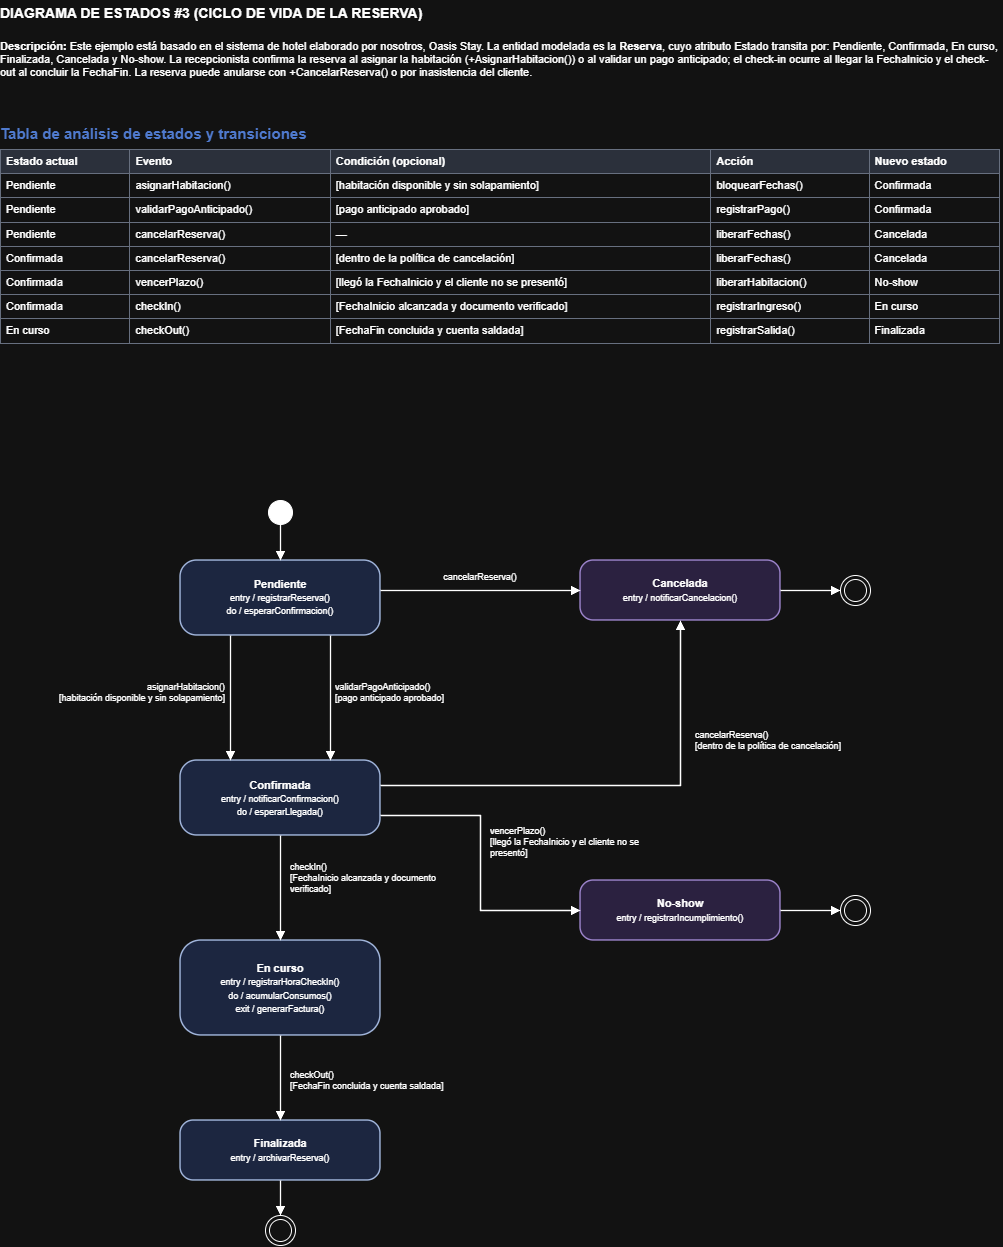

The diagram above was exported from draw.io. Its source (the exported page's mxGraphModel, read from the mxfile embedded in the PNG):
<mxGraphModel dx="2884" dy="1277" grid="1" gridSize="10" guides="1" tooltips="1" connect="1" arrows="1" fold="1" page="1" pageScale="1" pageWidth="1100" pageHeight="1320" background="none" math="0" shadow="0">
  <root>
    <mxCell id="0" />
    <mxCell id="1" parent="0" />
    <mxCell id="h" parent="1" style="text;html=1;whiteSpace=wrap;align=left;verticalAlign=middle;fontSize=14;fontStyle=1;fontColor=light-dark(#000000,#FFFFFF);spacing=0;" value="DIAGRAMA DE ESTADOS #3 (CICLO DE VIDA DE LA RESERVA)" vertex="1">
      <mxGeometry height="26" width="1000" x="40" y="10" as="geometry" />
    </mxCell>
    <mxCell id="d" parent="1" style="text;html=1;whiteSpace=wrap;align=left;verticalAlign=top;fontSize=11;fontStyle=0;fontColor=light-dark(#000000,#FFFFFF);spacing=0;" value="&lt;b&gt;Descripción:&lt;/b&gt; Este ejemplo está basado en el sistema de hotel elaborado por nosotros, Oasis Stay. La entidad modelada es la &lt;b&gt;Reserva&lt;/b&gt;, cuyo atributo Estado transita por: Pendiente, Confirmada, En curso, Finalizada, Cancelada y No-show. La recepcionista confirma la reserva al asignar la habitación (+AsignarHabitacion()) o al validar un pago anticipado; el check-in ocurre al llegar la FechaInicio y el check-out al concluir la FechaFin. La reserva puede anularse con +CancelarReserva() o por inasistencia del cliente." vertex="1">
      <mxGeometry height="80" width="1000" x="40" y="45" as="geometry" />
    </mxCell>
    <mxCell id="tab" parent="1" style="text;html=1;whiteSpace=wrap;align=left;verticalAlign=top;overflow=fill;fontColor=light-dark(#000000,#FFFFFF);" value="&lt;div style='font-size:15px;font-weight:bold;color:#5B8DEF;margin-bottom:6px'&gt;Tabla de análisis de estados y transiciones&lt;/div&gt;&lt;table border='1' cellpadding='5' style='border-collapse:collapse;font-size:11px;width:100%;border-color:#8A94A6'&gt;&lt;tr style='background:rgba(120,140,180,0.3);font-weight:bold'&gt;&lt;td&gt;Estado actual&lt;/td&gt;&lt;td&gt;Evento&lt;/td&gt;&lt;td&gt;Condición (opcional)&lt;/td&gt;&lt;td&gt;Acción&lt;/td&gt;&lt;td&gt;Nuevo estado&lt;/td&gt;&lt;/tr&gt;&lt;tr&gt;&lt;td&gt;Pendiente&lt;/td&gt;&lt;td&gt;asignarHabitacion()&lt;/td&gt;&lt;td&gt;[habitación disponible y sin solapamiento]&lt;/td&gt;&lt;td&gt;bloquearFechas()&lt;/td&gt;&lt;td&gt;Confirmada&lt;/td&gt;&lt;/tr&gt;&lt;tr&gt;&lt;td&gt;Pendiente&lt;/td&gt;&lt;td&gt;validarPagoAnticipado()&lt;/td&gt;&lt;td&gt;[pago anticipado aprobado]&lt;/td&gt;&lt;td&gt;registrarPago()&lt;/td&gt;&lt;td&gt;Confirmada&lt;/td&gt;&lt;/tr&gt;&lt;tr&gt;&lt;td&gt;Pendiente&lt;/td&gt;&lt;td&gt;cancelarReserva()&lt;/td&gt;&lt;td&gt;—&lt;/td&gt;&lt;td&gt;liberarFechas()&lt;/td&gt;&lt;td&gt;Cancelada&lt;/td&gt;&lt;/tr&gt;&lt;tr&gt;&lt;td&gt;Confirmada&lt;/td&gt;&lt;td&gt;cancelarReserva()&lt;/td&gt;&lt;td&gt;[dentro de la política de cancelación]&lt;/td&gt;&lt;td&gt;liberarFechas()&lt;/td&gt;&lt;td&gt;Cancelada&lt;/td&gt;&lt;/tr&gt;&lt;tr&gt;&lt;td&gt;Confirmada&lt;/td&gt;&lt;td&gt;vencerPlazo()&lt;/td&gt;&lt;td&gt;[llegó la FechaInicio y el cliente no se presentó]&lt;/td&gt;&lt;td&gt;liberarHabitacion()&lt;/td&gt;&lt;td&gt;No-show&lt;/td&gt;&lt;/tr&gt;&lt;tr&gt;&lt;td&gt;Confirmada&lt;/td&gt;&lt;td&gt;checkIn()&lt;/td&gt;&lt;td&gt;[FechaInicio alcanzada y documento verificado]&lt;/td&gt;&lt;td&gt;registrarIngreso()&lt;/td&gt;&lt;td&gt;En curso&lt;/td&gt;&lt;/tr&gt;&lt;tr&gt;&lt;td&gt;En curso&lt;/td&gt;&lt;td&gt;checkOut()&lt;/td&gt;&lt;td&gt;[FechaFin concluida y cuenta saldada]&lt;/td&gt;&lt;td&gt;registrarSalida()&lt;/td&gt;&lt;td&gt;Finalizada&lt;/td&gt;&lt;/tr&gt;&lt;/table&gt;" vertex="1">
      <mxGeometry height="310" width="1000" x="40" y="135" as="geometry" />
    </mxCell>
    <mxCell id="i" parent="1" style="ellipse;html=1;fillColor=light-dark(#000000,#FFFFFF);strokeColor=light-dark(#000000,#FFFFFF);" value="" vertex="1">
      <mxGeometry height="24" width="24" x="308" y="510" as="geometry" />
    </mxCell>
    <mxCell id="pen" parent="1" style="rounded=1;arcSize=22;whiteSpace=wrap;html=1;fillColor=light-dark(#DAE8FC,#1C2640);strokeColor=light-dark(#6C8EBF,#9FB3D9);strokeWidth=1.5;fontColor=light-dark(#000000,#FFFFFF);fontSize=11;align=center;verticalAlign=middle;" value="&lt;b&gt;Pendiente&lt;/b&gt;&lt;br&gt;&lt;font style='font-size:9px'&gt;entry / registrarReserva()&lt;/font&gt;&lt;br&gt;&lt;font style='font-size:9px'&gt;do / esperarConfirmacion()&lt;/font&gt;" vertex="1">
      <mxGeometry height="75" width="200" x="220" y="570" as="geometry" />
    </mxCell>
    <mxCell id="can" parent="1" style="rounded=1;arcSize=22;whiteSpace=wrap;html=1;fillColor=light-dark(#E1D5E7,#2B2140);strokeColor=light-dark(#9673A6,#9A82C9);strokeWidth=1.5;fontColor=light-dark(#000000,#FFFFFF);fontSize=11;align=center;verticalAlign=middle;" value="&lt;b&gt;Cancelada&lt;/b&gt;&lt;br&gt;&lt;font style='font-size:9px'&gt;entry / notificarCancelacion()&lt;/font&gt;" vertex="1">
      <mxGeometry height="60" width="200" x="620" y="570" as="geometry" />
    </mxCell>
    <mxCell id="con" parent="1" style="rounded=1;arcSize=22;whiteSpace=wrap;html=1;fillColor=light-dark(#DAE8FC,#1C2640);strokeColor=light-dark(#6C8EBF,#9FB3D9);strokeWidth=1.5;fontColor=light-dark(#000000,#FFFFFF);fontSize=11;align=center;verticalAlign=middle;" value="&lt;b&gt;Confirmada&lt;/b&gt;&lt;br&gt;&lt;font style='font-size:9px'&gt;entry / notificarConfirmacion()&lt;/font&gt;&lt;br&gt;&lt;font style='font-size:9px'&gt;do / esperarLlegada()&lt;/font&gt;" vertex="1">
      <mxGeometry height="75" width="200" x="220" y="770" as="geometry" />
    </mxCell>
    <mxCell id="nos" parent="1" style="rounded=1;arcSize=22;whiteSpace=wrap;html=1;fillColor=light-dark(#E1D5E7,#2B2140);strokeColor=light-dark(#9673A6,#9A82C9);strokeWidth=1.5;fontColor=light-dark(#000000,#FFFFFF);fontSize=11;align=center;verticalAlign=middle;" value="&lt;b&gt;No-show&lt;/b&gt;&lt;br&gt;&lt;font style='font-size:9px'&gt;entry / registrarIncumplimiento()&lt;/font&gt;" vertex="1">
      <mxGeometry height="60" width="200" x="620" y="890" as="geometry" />
    </mxCell>
    <mxCell id="cur" parent="1" style="rounded=1;arcSize=22;whiteSpace=wrap;html=1;fillColor=light-dark(#DAE8FC,#1C2640);strokeColor=light-dark(#6C8EBF,#9FB3D9);strokeWidth=1.5;fontColor=light-dark(#000000,#FFFFFF);fontSize=11;align=center;verticalAlign=middle;" value="&lt;b&gt;En curso&lt;/b&gt;&lt;br&gt;&lt;font style='font-size:9px'&gt;entry / registrarHoraCheckIn()&lt;/font&gt;&lt;br&gt;&lt;font style='font-size:9px'&gt;do / acumularConsumos()&lt;/font&gt;&lt;br&gt;&lt;font style='font-size:9px'&gt;exit / generarFactura()&lt;/font&gt;" vertex="1">
      <mxGeometry height="95" width="200" x="220" y="950" as="geometry" />
    </mxCell>
    <mxCell id="fin" parent="1" style="rounded=1;arcSize=22;whiteSpace=wrap;html=1;fillColor=light-dark(#DAE8FC,#1C2640);strokeColor=light-dark(#6C8EBF,#9FB3D9);strokeWidth=1.5;fontColor=light-dark(#000000,#FFFFFF);fontSize=11;align=center;verticalAlign=middle;" value="&lt;b&gt;Finalizada&lt;/b&gt;&lt;br&gt;&lt;font style='font-size:9px'&gt;entry / archivarReserva()&lt;/font&gt;" vertex="1">
      <mxGeometry height="60" width="200" x="220" y="1130" as="geometry" />
    </mxCell>
    <mxCell id="f1" parent="1" style="ellipse;html=1;shape=endState;fillColor=light-dark(#FFFFFF,#121212);strokeColor=light-dark(#000000,#FFFFFF);" value="" vertex="1">
      <mxGeometry height="30" width="30" x="880" y="585" as="geometry" />
    </mxCell>
    <mxCell id="f2" parent="1" style="ellipse;html=1;shape=endState;fillColor=light-dark(#FFFFFF,#121212);strokeColor=light-dark(#000000,#FFFFFF);" value="" vertex="1">
      <mxGeometry height="30" width="30" x="880" y="905" as="geometry" />
    </mxCell>
    <mxCell id="f3" parent="1" style="ellipse;html=1;shape=endState;fillColor=light-dark(#FFFFFF,#121212);strokeColor=light-dark(#000000,#FFFFFF);" value="" vertex="1">
      <mxGeometry height="30" width="30" x="305" y="1225" as="geometry" />
    </mxCell>
    <mxCell id="e0" edge="1" parent="1" source="i" style="html=1;rounded=0;strokeColor=light-dark(#000000,#FFFFFF);strokeWidth=1.3;endArrow=block;endFill=1;exitX=0.5;exitY=1.0;exitDx=0;exitDy=0;entryX=0.5;entryY=0.0;entryDx=0;entryDy=0;" target="pen" value="">
      <mxGeometry relative="1" as="geometry" />
    </mxCell>
    <mxCell id="e1" edge="1" parent="1" source="pen" style="html=1;rounded=0;strokeColor=light-dark(#000000,#FFFFFF);strokeWidth=1.3;endArrow=block;endFill=1;exitX=0.25;exitY=1.0;exitDx=0;exitDy=0;entryX=0.25;entryY=0.0;entryDx=0;entryDy=0;" target="con" value="">
      <mxGeometry relative="1" as="geometry" />
    </mxCell>
    <mxCell id="t1" parent="1" style="text;html=1;whiteSpace=wrap;align=right;verticalAlign=middle;fontSize=9;fontStyle=0;fontColor=light-dark(#000000,#FFFFFF);spacing=0;" value="asignarHabitacion()&lt;br&gt;[habitación disponible y sin solapamiento]" vertex="1">
      <mxGeometry height="40" width="215" x="50" y="682" as="geometry" />
    </mxCell>
    <mxCell id="e2" edge="1" parent="1" source="pen" style="html=1;rounded=0;strokeColor=light-dark(#000000,#FFFFFF);strokeWidth=1.3;endArrow=block;endFill=1;exitX=0.75;exitY=1.0;exitDx=0;exitDy=0;entryX=0.75;entryY=0.0;entryDx=0;entryDy=0;" target="con" value="">
      <mxGeometry relative="1" as="geometry" />
    </mxCell>
    <mxCell id="t2" parent="1" style="text;html=1;whiteSpace=wrap;align=left;verticalAlign=middle;fontSize=9;fontStyle=0;fontColor=light-dark(#000000,#FFFFFF);spacing=0;" value="validarPagoAnticipado()&lt;br&gt;[pago anticipado aprobado]" vertex="1">
      <mxGeometry height="40" width="150" x="375" y="682" as="geometry" />
    </mxCell>
    <mxCell id="e3" edge="1" parent="1" source="pen" style="html=1;rounded=0;strokeColor=light-dark(#000000,#FFFFFF);strokeWidth=1.3;endArrow=block;endFill=1;exitX=1.0;exitY=0.4;exitDx=0;exitDy=0;entryX=0.0;entryY=0.5;entryDx=0;entryDy=0;" target="can" value="">
      <mxGeometry relative="1" as="geometry" />
    </mxCell>
    <mxCell id="t3" parent="1" style="text;html=1;whiteSpace=wrap;align=center;verticalAlign=middle;fontSize=9;fontStyle=0;fontColor=light-dark(#000000,#FFFFFF);spacing=0;" value="cancelarReserva()" vertex="1">
      <mxGeometry height="18" width="180" x="430" y="578" as="geometry" />
    </mxCell>
    <mxCell id="e4" edge="1" parent="1" source="con" style="html=1;rounded=0;strokeColor=light-dark(#000000,#FFFFFF);strokeWidth=1.3;endArrow=block;endFill=1;exitX=1.0;exitY=0.3333333333333333;exitDx=0;exitDy=0;entryX=0.5;entryY=1.0;entryDx=0;entryDy=0;" target="can" value="">
      <mxGeometry relative="1" as="geometry">
        <Array as="points">
          <mxPoint x="720" y="795" />
        </Array>
      </mxGeometry>
    </mxCell>
    <mxCell id="t4" parent="1" style="text;html=1;whiteSpace=wrap;align=left;verticalAlign=middle;fontSize=9;fontStyle=0;fontColor=light-dark(#000000,#FFFFFF);spacing=0;" value="cancelarReserva()&lt;br&gt;[dentro de la política de cancelación]" vertex="1">
      <mxGeometry height="40" width="175" x="735" y="730" as="geometry" />
    </mxCell>
    <mxCell id="e5" edge="1" parent="1" source="con" style="html=1;rounded=0;strokeColor=light-dark(#000000,#FFFFFF);strokeWidth=1.3;endArrow=block;endFill=1;exitX=1.0;exitY=0.7333333333333333;exitDx=0;exitDy=0;entryX=0.0;entryY=0.5;entryDx=0;entryDy=0;" target="nos" value="">
      <mxGeometry relative="1" as="geometry">
        <Array as="points">
          <mxPoint x="520" y="825" />
          <mxPoint x="520" y="920" />
        </Array>
      </mxGeometry>
    </mxCell>
    <mxCell id="t5" parent="1" style="text;html=1;whiteSpace=wrap;align=left;verticalAlign=middle;fontSize=9;fontStyle=0;fontColor=light-dark(#000000,#FFFFFF);spacing=0;" value="vencerPlazo()&lt;br&gt;[llegó la FechaInicio y el cliente no se presentó]" vertex="1">
      <mxGeometry height="40" width="185" x="530" y="832" as="geometry" />
    </mxCell>
    <mxCell id="e6" edge="1" parent="1" source="con" style="html=1;rounded=0;strokeColor=light-dark(#000000,#FFFFFF);strokeWidth=1.3;endArrow=block;endFill=1;exitX=0.5;exitY=1.0;exitDx=0;exitDy=0;entryX=0.5;entryY=0.0;entryDx=0;entryDy=0;" target="cur" value="">
      <mxGeometry relative="1" as="geometry" />
    </mxCell>
    <mxCell id="t6" parent="1" style="text;html=1;whiteSpace=wrap;align=left;verticalAlign=middle;fontSize=9;fontStyle=0;fontColor=light-dark(#000000,#FFFFFF);spacing=0;" value="checkIn()&lt;br&gt;[FechaInicio alcanzada y documento verificado]" vertex="1">
      <mxGeometry height="40" width="180" x="330" y="868" as="geometry" />
    </mxCell>
    <mxCell id="e7" edge="1" parent="1" source="cur" style="html=1;rounded=0;strokeColor=light-dark(#000000,#FFFFFF);strokeWidth=1.3;endArrow=block;endFill=1;exitX=0.5;exitY=1.0;exitDx=0;exitDy=0;entryX=0.5;entryY=0.0;entryDx=0;entryDy=0;" target="fin" value="">
      <mxGeometry relative="1" as="geometry" />
    </mxCell>
    <mxCell id="t7" parent="1" style="text;html=1;whiteSpace=wrap;align=left;verticalAlign=middle;fontSize=9;fontStyle=0;fontColor=light-dark(#000000,#FFFFFF);spacing=0;" value="checkOut()&lt;br&gt;[FechaFin concluida y cuenta saldada]" vertex="1">
      <mxGeometry height="40" width="190" x="330" y="1070" as="geometry" />
    </mxCell>
    <mxCell id="e8" edge="1" parent="1" source="can" style="html=1;rounded=0;strokeColor=light-dark(#000000,#FFFFFF);strokeWidth=1.3;endArrow=block;endFill=1;exitX=1.0;exitY=0.5;exitDx=0;exitDy=0;entryX=0.0;entryY=0.5;entryDx=0;entryDy=0;" target="f1" value="">
      <mxGeometry relative="1" as="geometry" />
    </mxCell>
    <mxCell id="e9" edge="1" parent="1" source="nos" style="html=1;rounded=0;strokeColor=light-dark(#000000,#FFFFFF);strokeWidth=1.3;endArrow=block;endFill=1;exitX=1.0;exitY=0.5;exitDx=0;exitDy=0;entryX=0.0;entryY=0.5;entryDx=0;entryDy=0;" target="f2" value="">
      <mxGeometry relative="1" as="geometry" />
    </mxCell>
    <mxCell id="e10" edge="1" parent="1" source="fin" style="html=1;rounded=0;strokeColor=light-dark(#000000,#FFFFFF);strokeWidth=1.3;endArrow=block;endFill=1;exitX=0.5;exitY=1.0;exitDx=0;exitDy=0;entryX=0.5;entryY=0.0;entryDx=0;entryDy=0;" target="f3" value="">
      <mxGeometry relative="1" as="geometry" />
    </mxCell>
  </root>
</mxGraphModel>